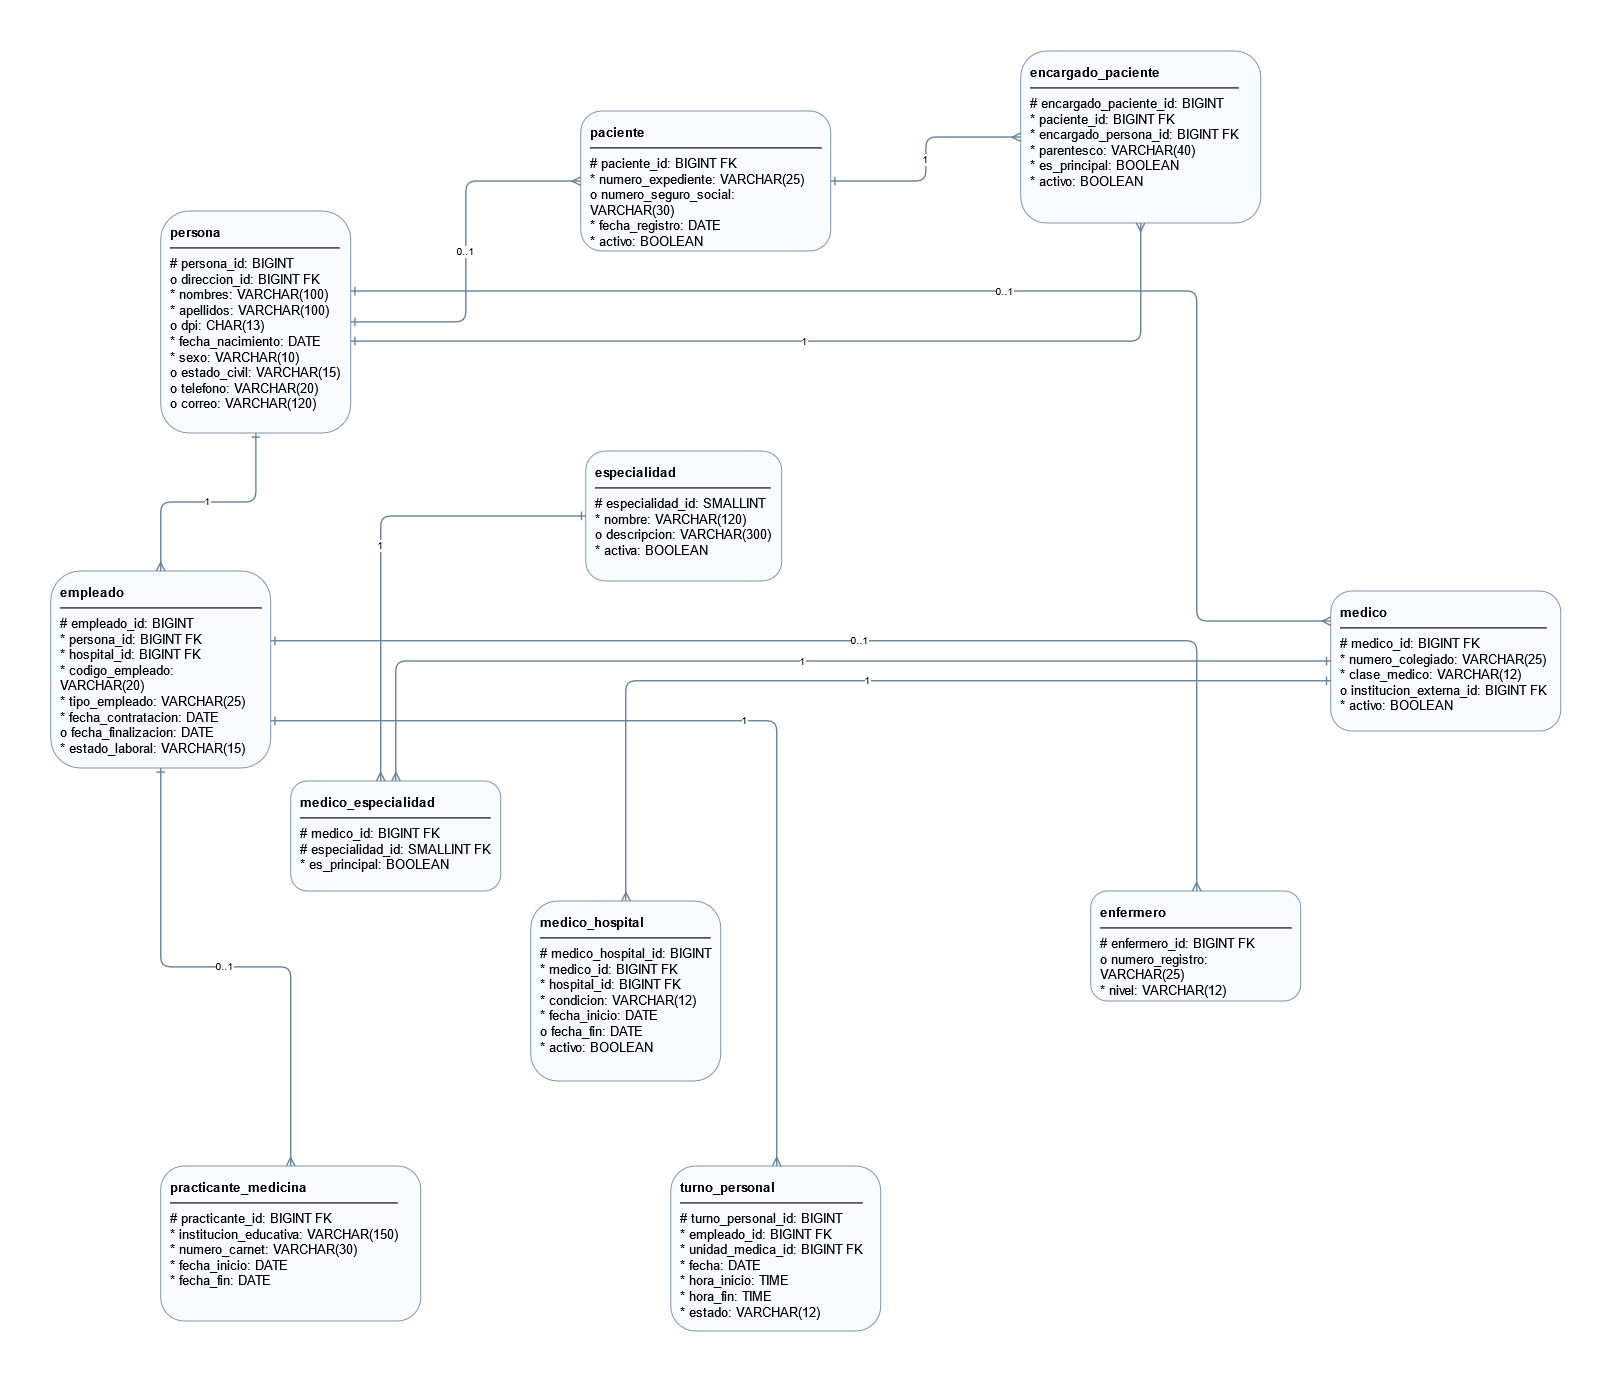

The diagram above was exported from draw.io. Its source (the exported page's mxGraphModel, read from the mxfile embedded in the PNG):
<mxGraphModel dx="4056" dy="2901" grid="1" gridSize="10" guides="1" tooltips="1" connect="1" arrows="1" fold="1" page="1" pageScale="1" pageWidth="1282" pageHeight="1375" math="0" shadow="0">
  <root>
    <mxCell id="0" />
    <mxCell id="1" parent="0" />
    <mxCell id="persona" parent="1" style="rounded=1;whiteSpace=wrap;html=1;align=left;verticalAlign=top;spacing=10;fillColor=#F8FBFF;strokeColor=#8096AA;fontSize=13;" value="&lt;b&gt;persona&lt;/b&gt;&lt;hr/&gt;# persona_id: BIGINT&lt;br/&gt;o direccion_id: BIGINT FK&lt;br/&gt;* nombres: VARCHAR(100)&lt;br/&gt;* apellidos: VARCHAR(100)&lt;br/&gt;o dpi: CHAR(13)&lt;br/&gt;* fecha_nacimiento: DATE&lt;br/&gt;* sexo: VARCHAR(10)&lt;br/&gt;o estado_civil: VARCHAR(15)&lt;br/&gt;o telefono: VARCHAR(20)&lt;br/&gt;o correo: VARCHAR(120)" vertex="1">
      <mxGeometry height="222" width="190" x="20" y="100" as="geometry" />
    </mxCell>
    <mxCell id="paciente" parent="1" style="rounded=1;whiteSpace=wrap;html=1;align=left;verticalAlign=top;spacing=10;fillColor=#F8FBFF;strokeColor=#8096AA;fontSize=13;" value="&lt;b&gt;paciente&lt;/b&gt;&lt;hr/&gt;# paciente_id: BIGINT FK&lt;br/&gt;* numero_expediente: VARCHAR(25)&lt;br/&gt;o numero_seguro_social: VARCHAR(30)&lt;br/&gt;* fecha_registro: DATE&lt;br/&gt;* activo: BOOLEAN" vertex="1">
      <mxGeometry height="140" width="250" x="440" as="geometry" />
    </mxCell>
    <mxCell id="encargado_paciente" parent="1" style="rounded=1;whiteSpace=wrap;html=1;align=left;verticalAlign=top;spacing=10;fillColor=#F8FBFF;strokeColor=#8096AA;fontSize=13;" value="&lt;b&gt;encargado_paciente&lt;/b&gt;&lt;hr/&gt;# encargado_paciente_id: BIGINT&lt;br/&gt;* paciente_id: BIGINT FK&lt;br/&gt;* encargado_persona_id: BIGINT FK&lt;br/&gt;* parentesco: VARCHAR(40)&lt;br/&gt;* es_principal: BOOLEAN&lt;br/&gt;* activo: BOOLEAN" vertex="1">
      <mxGeometry height="172" width="240" x="880" y="-60" as="geometry" />
    </mxCell>
    <mxCell id="empleado" parent="1" style="rounded=1;whiteSpace=wrap;html=1;align=left;verticalAlign=top;spacing=10;fillColor=#F8FBFF;strokeColor=#8096AA;fontSize=13;" value="&lt;b&gt;empleado&lt;/b&gt;&lt;hr/&gt;# empleado_id: BIGINT&lt;br/&gt;* persona_id: BIGINT FK&lt;br/&gt;* hospital_id: BIGINT FK&lt;br/&gt;* codigo_empleado: VARCHAR(20)&lt;br/&gt;* tipo_empleado: VARCHAR(25)&lt;br/&gt;* fecha_contratacion: DATE&lt;br/&gt;o fecha_finalizacion: DATE&lt;br/&gt;* estado_laboral: VARCHAR(15)" vertex="1">
      <mxGeometry height="197" width="220" x="-90" y="460" as="geometry" />
    </mxCell>
    <mxCell id="especialidad" parent="1" style="rounded=1;whiteSpace=wrap;html=1;align=left;verticalAlign=top;spacing=10;fillColor=#F8FBFF;strokeColor=#8096AA;fontSize=13;" value="&lt;b&gt;especialidad&lt;/b&gt;&lt;hr/&gt;# especialidad_id: SMALLINT&lt;br/&gt;* nombre: VARCHAR(120)&lt;br/&gt;o descripcion: VARCHAR(300)&lt;br/&gt;* activa: BOOLEAN" vertex="1">
      <mxGeometry height="130" width="196" x="445" y="340" as="geometry" />
    </mxCell>
    <mxCell id="medico" parent="1" style="rounded=1;whiteSpace=wrap;html=1;align=left;verticalAlign=top;spacing=10;fillColor=#F8FBFF;strokeColor=#8096AA;fontSize=13;" value="&lt;b&gt;medico&lt;/b&gt;&lt;hr/&gt;# medico_id: BIGINT FK&lt;br/&gt;* numero_colegiado: VARCHAR(25)&lt;br/&gt;* clase_medico: VARCHAR(12)&lt;br/&gt;o institucion_externa_id: BIGINT FK&lt;br/&gt;* activo: BOOLEAN" vertex="1">
      <mxGeometry height="140" width="230" x="1190" y="480" as="geometry" />
    </mxCell>
    <mxCell id="medico_especialidad" parent="1" style="rounded=1;whiteSpace=wrap;html=1;align=left;verticalAlign=top;spacing=10;fillColor=#F8FBFF;strokeColor=#8096AA;fontSize=13;" value="&lt;b&gt;medico_especialidad&lt;/b&gt;&lt;hr/&gt;# medico_id: BIGINT FK&lt;br/&gt;# especialidad_id: SMALLINT FK&lt;br/&gt;* es_principal: BOOLEAN" vertex="1">
      <mxGeometry height="110" width="210" x="150" y="670" as="geometry" />
    </mxCell>
    <mxCell id="medico_hospital" parent="1" style="rounded=1;whiteSpace=wrap;html=1;align=left;verticalAlign=top;spacing=10;fillColor=#F8FBFF;strokeColor=#8096AA;fontSize=13;" value="&lt;b&gt;medico_hospital&lt;/b&gt;&lt;hr/&gt;# medico_hospital_id: BIGINT&lt;br/&gt;* medico_id: BIGINT FK&lt;br/&gt;* hospital_id: BIGINT FK&lt;br/&gt;* condicion: VARCHAR(12)&lt;br/&gt;* fecha_inicio: DATE&lt;br/&gt;o fecha_fin: DATE&lt;br/&gt;* activo: BOOLEAN" vertex="1">
      <mxGeometry height="180" width="190" x="390" y="790" as="geometry" />
    </mxCell>
    <mxCell id="enfermero" parent="1" style="rounded=1;whiteSpace=wrap;html=1;align=left;verticalAlign=top;spacing=10;fillColor=#F8FBFF;strokeColor=#8096AA;fontSize=13;" value="&lt;b&gt;enfermero&lt;/b&gt;&lt;hr/&gt;# enfermero_id: BIGINT FK&lt;br/&gt;o numero_registro: VARCHAR(25)&lt;br/&gt;* nivel: VARCHAR(12)" vertex="1">
      <mxGeometry height="110" width="210" x="950" y="780" as="geometry" />
    </mxCell>
    <mxCell id="practicante_medicina" parent="1" style="rounded=1;whiteSpace=wrap;html=1;align=left;verticalAlign=top;spacing=10;fillColor=#F8FBFF;strokeColor=#8096AA;fontSize=13;" value="&lt;b&gt;practicante_medicina&lt;/b&gt;&lt;hr/&gt;# practicante_id: BIGINT FK&lt;br/&gt;* institucion_educativa: VARCHAR(150)&lt;br/&gt;* numero_carnet: VARCHAR(30)&lt;br/&gt;* fecha_inicio: DATE&lt;br/&gt;* fecha_fin: DATE" vertex="1">
      <mxGeometry height="155" width="260" x="20" y="1055" as="geometry" />
    </mxCell>
    <mxCell id="turno_personal" parent="1" style="rounded=1;whiteSpace=wrap;html=1;align=left;verticalAlign=top;spacing=10;fillColor=#F8FBFF;strokeColor=#8096AA;fontSize=13;" value="&lt;b&gt;turno_personal&lt;/b&gt;&lt;hr/&gt;# turno_personal_id: BIGINT&lt;br/&gt;* empleado_id: BIGINT FK&lt;br/&gt;* unidad_medica_id: BIGINT FK&lt;br/&gt;* fecha: DATE&lt;br/&gt;* hora_inicio: TIME&lt;br/&gt;* hora_fin: TIME&lt;br/&gt;* estado: VARCHAR(12)" vertex="1">
      <mxGeometry height="165" width="210" x="530" y="1055" as="geometry" />
    </mxCell>
    <mxCell id="e1_paciente" edge="1" parent="1" source="persona" style="edgeStyle=orthogonalEdgeStyle;rounded=1;html=1;strokeColor=#66819B;strokeWidth=1.4;startArrow=ERone;endArrow=ERmany;startFill=0;endFill=0;fontSize=10;" target="paciente" value="0..1">
      <mxGeometry relative="1" as="geometry" />
    </mxCell>
    <mxCell id="e2_encargado_paciente" edge="1" parent="1" source="paciente" style="edgeStyle=orthogonalEdgeStyle;rounded=1;html=1;strokeColor=#66819B;strokeWidth=1.4;startArrow=ERone;endArrow=ERmany;startFill=0;endFill=0;fontSize=10;" target="encargado_paciente" value="1">
      <mxGeometry relative="1" as="geometry" />
    </mxCell>
    <mxCell id="e3_encargado_paciente" edge="1" parent="1" source="persona" style="edgeStyle=orthogonalEdgeStyle;rounded=1;html=1;strokeColor=#66819B;strokeWidth=1.4;startArrow=ERone;endArrow=ERmany;startFill=0;endFill=0;fontSize=10;" target="encargado_paciente" value="1">
      <mxGeometry relative="1" as="geometry">
        <Array as="points">
          <mxPoint x="1000" y="230.06" />
        </Array>
      </mxGeometry>
    </mxCell>
    <mxCell id="e4_empleado" edge="1" parent="1" source="persona" style="edgeStyle=orthogonalEdgeStyle;rounded=1;html=1;strokeColor=#66819B;strokeWidth=1.4;startArrow=ERone;endArrow=ERmany;startFill=0;endFill=0;fontSize=10;" target="empleado" value="1">
      <mxGeometry relative="1" as="geometry" />
    </mxCell>
    <mxCell id="e5_medico" edge="1" parent="1" source="persona" style="edgeStyle=orthogonalEdgeStyle;rounded=1;html=1;strokeColor=#66819B;strokeWidth=1.4;startArrow=ERone;endArrow=ERmany;startFill=0;endFill=0;fontSize=10;" target="medico" value="0..1">
      <mxGeometry relative="1" as="geometry">
        <Array as="points">
          <mxPoint x="1056" y="180" />
          <mxPoint x="1056" y="510" />
        </Array>
      </mxGeometry>
    </mxCell>
    <mxCell id="e6_medico_especialidad" edge="1" parent="1" source="medico" style="edgeStyle=orthogonalEdgeStyle;rounded=1;html=1;strokeColor=#66819B;strokeWidth=1.4;startArrow=ERone;endArrow=ERmany;startFill=0;endFill=0;fontSize=10;" target="medico_especialidad" value="1">
      <mxGeometry relative="1" as="geometry" />
    </mxCell>
    <mxCell id="e7_medico_especialidad" edge="1" parent="1" source="especialidad" style="edgeStyle=orthogonalEdgeStyle;rounded=1;html=1;strokeColor=#66819B;strokeWidth=1.4;startArrow=ERone;endArrow=ERmany;startFill=0;endFill=0;fontSize=10;" target="medico_especialidad" value="1">
      <mxGeometry relative="1" as="geometry">
        <Array as="points">
          <mxPoint x="240" y="405" />
        </Array>
      </mxGeometry>
    </mxCell>
    <mxCell id="e8_medico_hospital" edge="1" parent="1" source="medico" style="edgeStyle=orthogonalEdgeStyle;rounded=1;html=1;strokeColor=#66819B;strokeWidth=1.4;startArrow=ERone;endArrow=ERmany;startFill=0;endFill=0;fontSize=10;" target="medico_hospital" value="1">
      <mxGeometry relative="1" as="geometry">
        <Array as="points">
          <mxPoint x="485.06" y="569.94" />
        </Array>
      </mxGeometry>
    </mxCell>
    <mxCell id="e9_enfermero" edge="1" parent="1" source="empleado" style="edgeStyle=orthogonalEdgeStyle;rounded=1;html=1;strokeColor=#66819B;strokeWidth=1.4;startArrow=ERone;endArrow=ERmany;startFill=0;endFill=0;fontSize=10;" target="enfermero" value="0..1">
      <mxGeometry relative="1" as="geometry">
        <Array as="points">
          <mxPoint x="1056" y="529.94" />
        </Array>
      </mxGeometry>
    </mxCell>
    <mxCell id="e10_practicante_medicina" edge="1" parent="1" source="empleado" style="edgeStyle=orthogonalEdgeStyle;rounded=1;html=1;strokeColor=#66819B;strokeWidth=1.4;startArrow=ERone;endArrow=ERmany;startFill=0;endFill=0;fontSize=10;" target="practicante_medicina" value="0..1">
      <mxGeometry relative="1" as="geometry" />
    </mxCell>
    <mxCell id="e11_turno_personal" edge="1" parent="1" source="empleado" style="edgeStyle=orthogonalEdgeStyle;rounded=1;html=1;strokeColor=#66819B;strokeWidth=1.4;startArrow=ERone;endArrow=ERmany;startFill=0;endFill=0;fontSize=10;" target="turno_personal" value="1">
      <mxGeometry relative="1" as="geometry">
        <Array as="points">
          <mxPoint x="636" y="609.94" />
        </Array>
      </mxGeometry>
    </mxCell>
  </root>
</mxGraphModel>